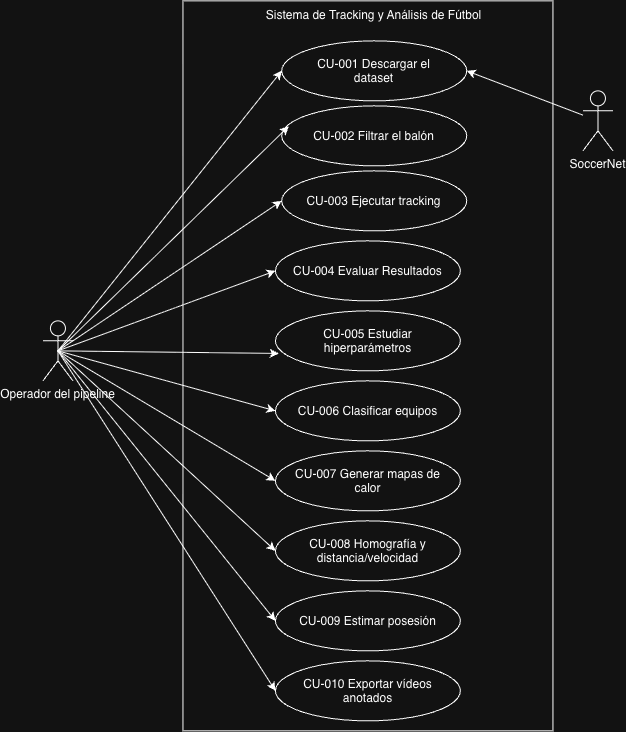

The diagram above was exported from draw.io. Its source (the exported page's mxGraphModel, read from the mxfile embedded in the PNG):
<mxGraphModel dx="1015" dy="667" grid="1" gridSize="10" guides="1" tooltips="1" connect="1" arrows="1" fold="1" page="1" pageScale="1" pageWidth="827" pageHeight="1169" math="0" shadow="0">
  <root>
    <mxCell id="0" />
    <mxCell id="1" parent="0" />
    <mxCell id="mV3z1_eTRlr2KDzY4cag-1" parent="1" style="shape=umlActor;verticalLabelPosition=bottom;verticalAlign=top;html=1;outlineConnect=0;" value="Operador del pipeline" vertex="1">
      <mxGeometry height="60" width="30" x="100" y="420" as="geometry" />
    </mxCell>
    <mxCell id="mV3z1_eTRlr2KDzY4cag-3" parent="1" style="shape=umlActor;verticalLabelPosition=bottom;verticalAlign=top;html=1;outlineConnect=0;" value="SoccerNet" vertex="1">
      <mxGeometry height="60" width="30" x="640" y="190" as="geometry" />
    </mxCell>
    <mxCell id="mV3z1_eTRlr2KDzY4cag-5" parent="1" style="rounded=0;whiteSpace=wrap;html=1;" value="" vertex="1">
      <mxGeometry height="730" width="370" x="240" y="100" as="geometry" />
    </mxCell>
    <mxCell id="mV3z1_eTRlr2KDzY4cag-6" parent="1" style="text;html=1;whiteSpace=wrap;strokeColor=none;fillColor=none;align=center;verticalAlign=middle;rounded=0;" value="Sistema de Tracking y Análisis de Fútbol" vertex="1">
      <mxGeometry height="30" width="222.5" x="320" y="100" as="geometry" />
    </mxCell>
    <mxCell id="mV3z1_eTRlr2KDzY4cag-9" parent="1" style="ellipse;whiteSpace=wrap;html=1;shapeInside=1;" value="CU-001 Descargar el dataset" vertex="1">
      <mxGeometry height="60" width="185" x="338.75" y="140" as="geometry" />
    </mxCell>
    <mxCell id="mV3z1_eTRlr2KDzY4cag-11" edge="1" parent="1" source="mV3z1_eTRlr2KDzY4cag-1" style="endArrow=classic;html=1;rounded=0;entryX=0;entryY=0.5;entryDx=0;entryDy=0;exitX=0.5;exitY=0.5;exitDx=0;exitDy=0;exitPerimeter=0;" target="mV3z1_eTRlr2KDzY4cag-9" value="">
      <mxGeometry height="50" relative="1" width="50" as="geometry">
        <mxPoint x="159.75" y="189" as="sourcePoint" />
        <mxPoint x="338.75" y="189" as="targetPoint" />
      </mxGeometry>
    </mxCell>
    <mxCell id="mV3z1_eTRlr2KDzY4cag-13" edge="1" parent="1" source="mV3z1_eTRlr2KDzY4cag-3" style="endArrow=classic;html=1;rounded=0;entryX=1;entryY=0.5;entryDx=0;entryDy=0;" target="mV3z1_eTRlr2KDzY4cag-9" value="">
      <mxGeometry height="50" relative="1" width="50" as="geometry">
        <mxPoint x="473.75" y="245" as="sourcePoint" />
        <mxPoint x="523.75" y="195" as="targetPoint" />
      </mxGeometry>
    </mxCell>
    <mxCell id="7t_6GpB1COOubOe06Prd-1" parent="1" style="ellipse;whiteSpace=wrap;html=1;shapeInside=1;" value="CU-002 Filtrar el balón" vertex="1">
      <mxGeometry height="60" width="185" x="338.75" y="205" as="geometry" />
    </mxCell>
    <mxCell id="7t_6GpB1COOubOe06Prd-2" parent="1" style="ellipse;whiteSpace=wrap;html=1;shapeInside=1;" value="CU-007 Generar mapas de calor" vertex="1">
      <mxGeometry height="60" width="185" x="332.5" y="550" as="geometry" />
    </mxCell>
    <mxCell id="7t_6GpB1COOubOe06Prd-3" parent="1" style="ellipse;whiteSpace=wrap;html=1;shapeInside=1;" value="CU-003 Ejecutar tracking" vertex="1">
      <mxGeometry height="60" width="185" x="338.75" y="270" as="geometry" />
    </mxCell>
    <mxCell id="7t_6GpB1COOubOe06Prd-4" parent="1" style="ellipse;whiteSpace=wrap;html=1;shapeInside=1;" value="CU-005 Estudiar hiperparámetros" vertex="1">
      <mxGeometry height="60" width="185" x="332.5" y="410" as="geometry" />
    </mxCell>
    <mxCell id="7t_6GpB1COOubOe06Prd-5" parent="1" style="ellipse;whiteSpace=wrap;html=1;shapeInside=1;" value="CU-004 Evaluar Resultados" vertex="1">
      <mxGeometry height="60" width="185" x="332.5" y="340" as="geometry" />
    </mxCell>
    <mxCell id="7t_6GpB1COOubOe06Prd-6" parent="1" style="ellipse;whiteSpace=wrap;html=1;shapeInside=1;" value="CU-006 Clasificar equipos" vertex="1">
      <mxGeometry height="60" width="185" x="332.5" y="480" as="geometry" />
    </mxCell>
    <mxCell id="7t_6GpB1COOubOe06Prd-7" parent="1" style="ellipse;whiteSpace=wrap;html=1;shapeInside=1;" value="CU-008 Homografía y distancia/velocidad" vertex="1">
      <mxGeometry height="60" width="185" x="332.5" y="620" as="geometry" />
    </mxCell>
    <mxCell id="7t_6GpB1COOubOe06Prd-8" parent="1" style="ellipse;whiteSpace=wrap;html=1;shapeInside=1;" value="CU-009 Estimar posesión" vertex="1">
      <mxGeometry height="60" width="185" x="332.5" y="690" as="geometry" />
    </mxCell>
    <mxCell id="7t_6GpB1COOubOe06Prd-9" parent="1" style="ellipse;whiteSpace=wrap;html=1;shapeInside=1;" value="CU-010 Exportar vídeos anotados" vertex="1">
      <mxGeometry height="60" width="185" x="332.5" y="760" as="geometry" />
    </mxCell>
    <mxCell id="7t_6GpB1COOubOe06Prd-10" edge="1" parent="1" source="mV3z1_eTRlr2KDzY4cag-1" style="endArrow=classic;html=1;rounded=0;entryX=0.038;entryY=0.34;entryDx=0;entryDy=0;entryPerimeter=0;exitX=0.5;exitY=0.5;exitDx=0;exitDy=0;exitPerimeter=0;" target="7t_6GpB1COOubOe06Prd-1" value="">
      <mxGeometry height="50" relative="1" width="50" as="geometry">
        <mxPoint x="159.75" y="200" as="sourcePoint" />
        <mxPoint x="338.75" y="200" as="targetPoint" />
      </mxGeometry>
    </mxCell>
    <mxCell id="7t_6GpB1COOubOe06Prd-11" edge="1" parent="1" source="mV3z1_eTRlr2KDzY4cag-1" style="endArrow=classic;html=1;rounded=0;exitX=0.5;exitY=0.5;exitDx=0;exitDy=0;exitPerimeter=0;entryX=0;entryY=0.5;entryDx=0;entryDy=0;" target="7t_6GpB1COOubOe06Prd-3" value="">
      <mxGeometry height="50" relative="1" width="50" as="geometry">
        <mxPoint x="150" y="320" as="sourcePoint" />
        <mxPoint x="329" y="320" as="targetPoint" />
      </mxGeometry>
    </mxCell>
    <mxCell id="7t_6GpB1COOubOe06Prd-12" edge="1" parent="1" source="mV3z1_eTRlr2KDzY4cag-1" style="endArrow=classic;html=1;rounded=0;exitX=0.5;exitY=0.5;exitDx=0;exitDy=0;exitPerimeter=0;entryX=0;entryY=0.5;entryDx=0;entryDy=0;" target="7t_6GpB1COOubOe06Prd-5" value="">
      <mxGeometry height="50" relative="1" width="50" as="geometry">
        <mxPoint x="200" y="340" as="sourcePoint" />
        <mxPoint x="379" y="340" as="targetPoint" />
      </mxGeometry>
    </mxCell>
    <mxCell id="7t_6GpB1COOubOe06Prd-13" edge="1" parent="1" source="mV3z1_eTRlr2KDzY4cag-1" style="endArrow=classic;html=1;rounded=0;exitX=0.5;exitY=0.5;exitDx=0;exitDy=0;exitPerimeter=0;entryX=0.018;entryY=0.71;entryDx=0;entryDy=0;entryPerimeter=0;" target="7t_6GpB1COOubOe06Prd-4" value="">
      <mxGeometry height="50" relative="1" width="50" as="geometry">
        <mxPoint x="200" y="470" as="sourcePoint" />
        <mxPoint x="379" y="470" as="targetPoint" />
      </mxGeometry>
    </mxCell>
    <mxCell id="7t_6GpB1COOubOe06Prd-17" edge="1" parent="1" source="mV3z1_eTRlr2KDzY4cag-1" style="endArrow=classic;html=1;rounded=0;exitX=0.5;exitY=0.5;exitDx=0;exitDy=0;exitPerimeter=0;entryX=0;entryY=0.5;entryDx=0;entryDy=0;" target="7t_6GpB1COOubOe06Prd-6" value="">
      <mxGeometry height="50" relative="1" width="50" as="geometry">
        <mxPoint x="40" y="370" as="sourcePoint" />
        <mxPoint x="219" y="370" as="targetPoint" />
      </mxGeometry>
    </mxCell>
    <mxCell id="7t_6GpB1COOubOe06Prd-18" edge="1" parent="1" source="mV3z1_eTRlr2KDzY4cag-1" style="endArrow=classic;html=1;rounded=0;entryX=0;entryY=0.5;entryDx=0;entryDy=0;exitX=0.5;exitY=0.5;exitDx=0;exitDy=0;exitPerimeter=0;" target="7t_6GpB1COOubOe06Prd-2" value="">
      <mxGeometry height="50" relative="1" width="50" as="geometry">
        <mxPoint x="110" y="540" as="sourcePoint" />
        <mxPoint x="289" y="540" as="targetPoint" />
      </mxGeometry>
    </mxCell>
    <mxCell id="7t_6GpB1COOubOe06Prd-19" edge="1" parent="1" source="mV3z1_eTRlr2KDzY4cag-1" style="endArrow=classic;html=1;rounded=0;entryX=0;entryY=0.5;entryDx=0;entryDy=0;exitX=0.5;exitY=0.5;exitDx=0;exitDy=0;exitPerimeter=0;" target="7t_6GpB1COOubOe06Prd-7" value="">
      <mxGeometry height="50" relative="1" width="50" as="geometry">
        <mxPoint x="130" y="560" as="sourcePoint" />
        <mxPoint x="309" y="560" as="targetPoint" />
      </mxGeometry>
    </mxCell>
    <mxCell id="7t_6GpB1COOubOe06Prd-20" edge="1" parent="1" source="mV3z1_eTRlr2KDzY4cag-1" style="endArrow=classic;html=1;rounded=0;exitX=0.5;exitY=0.5;exitDx=0;exitDy=0;exitPerimeter=0;entryX=0;entryY=0.5;entryDx=0;entryDy=0;" target="7t_6GpB1COOubOe06Prd-8" value="">
      <mxGeometry height="50" relative="1" width="50" as="geometry">
        <mxPoint x="190" y="590" as="sourcePoint" />
        <mxPoint x="369" y="590" as="targetPoint" />
      </mxGeometry>
    </mxCell>
    <mxCell id="7t_6GpB1COOubOe06Prd-21" edge="1" parent="1" source="mV3z1_eTRlr2KDzY4cag-1" style="endArrow=classic;html=1;rounded=0;exitX=0.5;exitY=0.5;exitDx=0;exitDy=0;exitPerimeter=0;entryX=0;entryY=0.5;entryDx=0;entryDy=0;" target="7t_6GpB1COOubOe06Prd-9" value="">
      <mxGeometry height="50" relative="1" width="50" as="geometry">
        <mxPoint x="180" y="700" as="sourcePoint" />
        <mxPoint x="359" y="700" as="targetPoint" />
      </mxGeometry>
    </mxCell>
  </root>
</mxGraphModel>